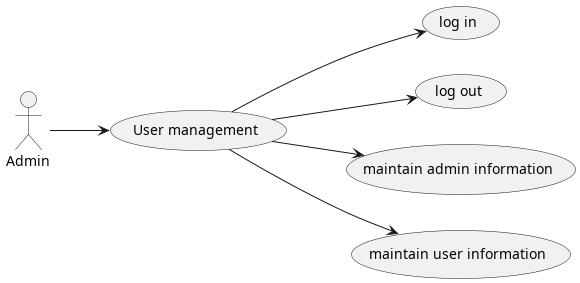

The diagram above was rendered by PlantUML. Its source (embedded in the PNG):
@startuml adminUserManagement

left to right direction

actor Admin

Admin --> (User management)
(User management) --> (log in)
(User management) --> (log out)
(User management) --> (maintain admin information)
(User management) --> (maintain user information)

@enduml